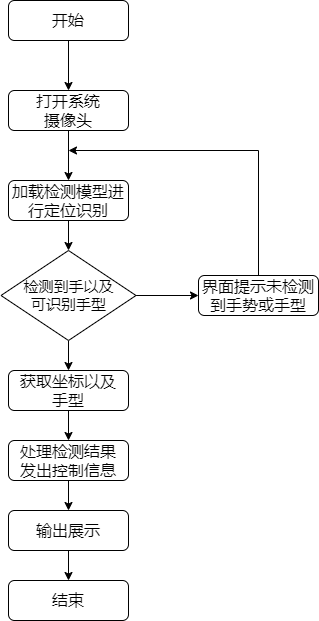

The diagram above was exported from draw.io. Its source (the exported page's mxGraphModel, read from the mxfile embedded in the PNG):
<mxGraphModel dx="1422" dy="862" grid="1" gridSize="10" guides="1" tooltips="1" connect="1" arrows="1" fold="1" page="1" pageScale="1" pageWidth="827" pageHeight="1169" math="0" shadow="0">
  <root>
    <mxCell id="WIyWlLk6GJQsqaUBKTNV-0" />
    <mxCell id="WIyWlLk6GJQsqaUBKTNV-1" parent="WIyWlLk6GJQsqaUBKTNV-0" />
    <mxCell id="QzPqaJzFj5DJSJRCoTqQ-9" style="edgeStyle=orthogonalEdgeStyle;rounded=0;orthogonalLoop=1;jettySize=auto;html=1;entryX=0.5;entryY=0;entryDx=0;entryDy=0;" edge="1" parent="WIyWlLk6GJQsqaUBKTNV-1" source="WIyWlLk6GJQsqaUBKTNV-3" target="QzPqaJzFj5DJSJRCoTqQ-0">
      <mxGeometry relative="1" as="geometry" />
    </mxCell>
    <mxCell id="WIyWlLk6GJQsqaUBKTNV-3" value="&lt;font style=&quot;font-size: 16px&quot;&gt;开始&lt;/font&gt;" style="rounded=1;whiteSpace=wrap;html=1;fontSize=12;glass=0;strokeWidth=1;shadow=0;" parent="WIyWlLk6GJQsqaUBKTNV-1" vertex="1">
      <mxGeometry x="160" y="80" width="120" height="40" as="geometry" />
    </mxCell>
    <mxCell id="QzPqaJzFj5DJSJRCoTqQ-8" style="edgeStyle=orthogonalEdgeStyle;rounded=0;orthogonalLoop=1;jettySize=auto;html=1;" edge="1" parent="WIyWlLk6GJQsqaUBKTNV-1" source="QzPqaJzFj5DJSJRCoTqQ-0" target="QzPqaJzFj5DJSJRCoTqQ-1">
      <mxGeometry relative="1" as="geometry" />
    </mxCell>
    <mxCell id="QzPqaJzFj5DJSJRCoTqQ-0" value="&lt;font style=&quot;font-size: 16px&quot;&gt;打开系统&lt;br&gt;摄像头&lt;/font&gt;" style="rounded=1;whiteSpace=wrap;html=1;fontSize=12;glass=0;strokeWidth=1;shadow=0;" vertex="1" parent="WIyWlLk6GJQsqaUBKTNV-1">
      <mxGeometry x="160" y="170" width="120" height="40" as="geometry" />
    </mxCell>
    <mxCell id="QzPqaJzFj5DJSJRCoTqQ-10" style="edgeStyle=orthogonalEdgeStyle;rounded=0;orthogonalLoop=1;jettySize=auto;html=1;entryX=0.5;entryY=0;entryDx=0;entryDy=0;" edge="1" parent="WIyWlLk6GJQsqaUBKTNV-1" source="QzPqaJzFj5DJSJRCoTqQ-1" target="QzPqaJzFj5DJSJRCoTqQ-3">
      <mxGeometry relative="1" as="geometry" />
    </mxCell>
    <mxCell id="QzPqaJzFj5DJSJRCoTqQ-1" value="&lt;font style=&quot;font-size: 16px&quot;&gt;加载检测模型进行定位识别&lt;/font&gt;" style="rounded=1;whiteSpace=wrap;html=1;fontSize=12;glass=0;strokeWidth=1;shadow=0;" vertex="1" parent="WIyWlLk6GJQsqaUBKTNV-1">
      <mxGeometry x="160" y="260" width="120" height="40" as="geometry" />
    </mxCell>
    <mxCell id="QzPqaJzFj5DJSJRCoTqQ-11" style="edgeStyle=orthogonalEdgeStyle;rounded=0;orthogonalLoop=1;jettySize=auto;html=1;entryX=0;entryY=0.5;entryDx=0;entryDy=0;" edge="1" parent="WIyWlLk6GJQsqaUBKTNV-1" source="QzPqaJzFj5DJSJRCoTqQ-3" target="QzPqaJzFj5DJSJRCoTqQ-7">
      <mxGeometry relative="1" as="geometry" />
    </mxCell>
    <mxCell id="QzPqaJzFj5DJSJRCoTqQ-14" style="edgeStyle=orthogonalEdgeStyle;rounded=0;orthogonalLoop=1;jettySize=auto;html=1;entryX=0.5;entryY=0;entryDx=0;entryDy=0;" edge="1" parent="WIyWlLk6GJQsqaUBKTNV-1" source="QzPqaJzFj5DJSJRCoTqQ-3" target="QzPqaJzFj5DJSJRCoTqQ-13">
      <mxGeometry relative="1" as="geometry" />
    </mxCell>
    <mxCell id="QzPqaJzFj5DJSJRCoTqQ-3" value="&lt;font style=&quot;font-size: 15px&quot;&gt;检测到手以及&lt;br&gt;可识别手型&lt;/font&gt;" style="rhombus;whiteSpace=wrap;html=1;" vertex="1" parent="WIyWlLk6GJQsqaUBKTNV-1">
      <mxGeometry x="152.5" y="330" width="135" height="90" as="geometry" />
    </mxCell>
    <mxCell id="QzPqaJzFj5DJSJRCoTqQ-12" style="edgeStyle=orthogonalEdgeStyle;rounded=0;orthogonalLoop=1;jettySize=auto;html=1;" edge="1" parent="WIyWlLk6GJQsqaUBKTNV-1" source="QzPqaJzFj5DJSJRCoTqQ-7">
      <mxGeometry relative="1" as="geometry">
        <mxPoint x="220" y="230" as="targetPoint" />
        <Array as="points">
          <mxPoint x="410" y="230" />
        </Array>
      </mxGeometry>
    </mxCell>
    <mxCell id="QzPqaJzFj5DJSJRCoTqQ-7" value="&lt;font style=&quot;font-size: 16px&quot;&gt;界面提示未检测到手势或手型&lt;/font&gt;" style="rounded=1;whiteSpace=wrap;html=1;fontSize=12;glass=0;strokeWidth=1;shadow=0;" vertex="1" parent="WIyWlLk6GJQsqaUBKTNV-1">
      <mxGeometry x="350" y="355" width="120" height="40" as="geometry" />
    </mxCell>
    <mxCell id="QzPqaJzFj5DJSJRCoTqQ-18" style="edgeStyle=orthogonalEdgeStyle;rounded=0;orthogonalLoop=1;jettySize=auto;html=1;entryX=0.5;entryY=0;entryDx=0;entryDy=0;" edge="1" parent="WIyWlLk6GJQsqaUBKTNV-1" source="QzPqaJzFj5DJSJRCoTqQ-13" target="QzPqaJzFj5DJSJRCoTqQ-15">
      <mxGeometry relative="1" as="geometry" />
    </mxCell>
    <mxCell id="QzPqaJzFj5DJSJRCoTqQ-13" value="&lt;font style=&quot;font-size: 16px&quot;&gt;获取坐标以及&lt;br&gt;手型&lt;/font&gt;" style="rounded=1;whiteSpace=wrap;html=1;fontSize=12;glass=0;strokeWidth=1;shadow=0;" vertex="1" parent="WIyWlLk6GJQsqaUBKTNV-1">
      <mxGeometry x="160" y="450" width="120" height="40" as="geometry" />
    </mxCell>
    <mxCell id="QzPqaJzFj5DJSJRCoTqQ-19" style="edgeStyle=orthogonalEdgeStyle;rounded=0;orthogonalLoop=1;jettySize=auto;html=1;entryX=0.5;entryY=0;entryDx=0;entryDy=0;" edge="1" parent="WIyWlLk6GJQsqaUBKTNV-1" source="QzPqaJzFj5DJSJRCoTqQ-15" target="QzPqaJzFj5DJSJRCoTqQ-16">
      <mxGeometry relative="1" as="geometry" />
    </mxCell>
    <mxCell id="QzPqaJzFj5DJSJRCoTqQ-15" value="&lt;span style=&quot;font-size: 16px&quot;&gt;处理检测结果&lt;br&gt;发出控制信息&lt;br&gt;&lt;/span&gt;" style="rounded=1;whiteSpace=wrap;html=1;fontSize=12;glass=0;strokeWidth=1;shadow=0;" vertex="1" parent="WIyWlLk6GJQsqaUBKTNV-1">
      <mxGeometry x="160" y="520" width="120" height="40" as="geometry" />
    </mxCell>
    <mxCell id="QzPqaJzFj5DJSJRCoTqQ-20" style="edgeStyle=orthogonalEdgeStyle;rounded=0;orthogonalLoop=1;jettySize=auto;html=1;entryX=0.5;entryY=0;entryDx=0;entryDy=0;" edge="1" parent="WIyWlLk6GJQsqaUBKTNV-1" source="QzPqaJzFj5DJSJRCoTqQ-16" target="QzPqaJzFj5DJSJRCoTqQ-17">
      <mxGeometry relative="1" as="geometry" />
    </mxCell>
    <mxCell id="QzPqaJzFj5DJSJRCoTqQ-16" value="&lt;span style=&quot;font-size: 16px&quot;&gt;输出展示&lt;/span&gt;" style="rounded=1;whiteSpace=wrap;html=1;fontSize=12;glass=0;strokeWidth=1;shadow=0;" vertex="1" parent="WIyWlLk6GJQsqaUBKTNV-1">
      <mxGeometry x="160" y="590" width="120" height="40" as="geometry" />
    </mxCell>
    <mxCell id="QzPqaJzFj5DJSJRCoTqQ-17" value="&lt;span style=&quot;font-size: 16px&quot;&gt;结束&lt;/span&gt;" style="rounded=1;whiteSpace=wrap;html=1;fontSize=12;glass=0;strokeWidth=1;shadow=0;" vertex="1" parent="WIyWlLk6GJQsqaUBKTNV-1">
      <mxGeometry x="160" y="660" width="120" height="40" as="geometry" />
    </mxCell>
  </root>
</mxGraphModel>